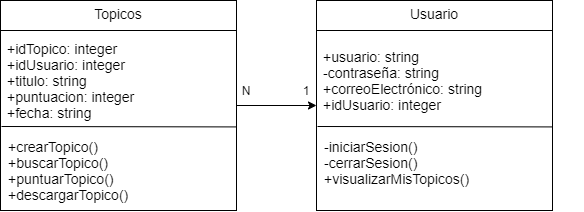

The diagram above was exported from draw.io. Its source (the exported page's mxGraphModel, read from the mxfile embedded in the PNG):
<mxGraphModel dx="470" dy="358" grid="1" gridSize="10" guides="1" tooltips="1" connect="1" arrows="1" fold="1" page="1" pageScale="1" pageWidth="827" pageHeight="1169" math="0" shadow="0">
  <root>
    <mxCell id="0" />
    <mxCell id="1" parent="0" />
    <mxCell id="13" style="edgeStyle=orthogonalEdgeStyle;rounded=0;orthogonalLoop=1;jettySize=auto;html=1;entryX=0;entryY=0.5;entryDx=0;entryDy=0;" parent="1" source="3" target="8" edge="1">
      <mxGeometry relative="1" as="geometry" />
    </mxCell>
    <mxCell id="3" value="" style="shape=internalStorage;whiteSpace=wrap;html=1;backgroundOutline=1;dx=0;dy=30;" parent="1" vertex="1">
      <mxGeometry x="144" y="120" width="236" height="210" as="geometry" />
    </mxCell>
    <mxCell id="4" value="&lt;font style=&quot;font-size: 14px&quot;&gt;Topicos&lt;/font&gt;" style="text;html=1;strokeColor=none;fillColor=none;align=center;verticalAlign=middle;whiteSpace=wrap;rounded=0;" parent="1" vertex="1">
      <mxGeometry x="242" y="123" width="40" height="20" as="geometry" />
    </mxCell>
    <mxCell id="5" value="&lt;font style=&quot;font-size: 14px&quot;&gt;+crearTopico()&lt;br&gt;+buscarTopico()&lt;br&gt;+puntuarTopico()&lt;br&gt;+descargarTopico()&lt;/font&gt;" style="text;html=1;strokeColor=none;fillColor=none;align=left;verticalAlign=middle;whiteSpace=wrap;rounded=0;" parent="1" vertex="1">
      <mxGeometry x="149.5" y="260" width="220.5" height="60" as="geometry" />
    </mxCell>
    <mxCell id="6" value="&lt;div&gt;&lt;span style=&quot;font-size: 14px&quot;&gt;+idTopico: integer&lt;/span&gt;&lt;/div&gt;&lt;div&gt;&lt;span style=&quot;font-size: 14px&quot;&gt;+idUsuario: integer&lt;/span&gt;&lt;/div&gt;&lt;div&gt;&lt;span style=&quot;font-size: 14px&quot;&gt;+titulo: string&lt;/span&gt;&lt;/div&gt;&lt;div&gt;&lt;span style=&quot;font-size: 14px&quot;&gt;+puntuacion: integer&lt;/span&gt;&lt;/div&gt;&lt;div&gt;&lt;span style=&quot;font-size: 14px&quot;&gt;+fecha: string&lt;/span&gt;&lt;/div&gt;" style="text;html=1;strokeColor=none;fillColor=none;align=left;verticalAlign=middle;whiteSpace=wrap;rounded=0;" parent="1" vertex="1">
      <mxGeometry x="149" y="160" width="221" height="80" as="geometry" />
    </mxCell>
    <mxCell id="7" value="" style="endArrow=none;html=1;entryX=1.002;entryY=0.602;entryDx=0;entryDy=0;entryPerimeter=0;" parent="1" target="3" edge="1">
      <mxGeometry width="50" height="50" relative="1" as="geometry">
        <mxPoint x="145" y="246" as="sourcePoint" />
        <mxPoint x="200" y="220" as="targetPoint" />
      </mxGeometry>
    </mxCell>
    <mxCell id="8" value="" style="shape=internalStorage;whiteSpace=wrap;html=1;backgroundOutline=1;dx=0;dy=30;" parent="1" vertex="1">
      <mxGeometry x="460" y="120" width="236" height="210" as="geometry" />
    </mxCell>
    <mxCell id="9" value="&lt;span style=&quot;font-size: 14px&quot;&gt;Usuario&lt;/span&gt;" style="text;html=1;strokeColor=none;fillColor=none;align=center;verticalAlign=middle;whiteSpace=wrap;rounded=0;" parent="1" vertex="1">
      <mxGeometry x="558" y="123" width="40" height="20" as="geometry" />
    </mxCell>
    <mxCell id="10" value="&lt;span style=&quot;font-size: 14px&quot;&gt;-iniciarSesion()&lt;br&gt;-cerrarSesion()&lt;br&gt;+visualizarMisTopicos()&lt;br&gt;&lt;br&gt;&lt;/span&gt;" style="text;html=1;strokeColor=none;fillColor=none;align=left;verticalAlign=middle;whiteSpace=wrap;rounded=0;" parent="1" vertex="1">
      <mxGeometry x="465.5" y="260" width="260" height="60" as="geometry" />
    </mxCell>
    <mxCell id="11" value="&lt;div&gt;&lt;span&gt;&lt;font style=&quot;font-size: 14px&quot;&gt;+usuario: string&lt;/font&gt;&lt;/span&gt;&lt;/div&gt;&lt;div&gt;&lt;span&gt;&lt;font style=&quot;font-size: 14px&quot;&gt;-contraseña: string&lt;/font&gt;&lt;/span&gt;&lt;/div&gt;&lt;div&gt;&lt;span&gt;&lt;font style=&quot;font-size: 14px&quot;&gt;+correoElectrónico: string&lt;/font&gt;&lt;/span&gt;&lt;/div&gt;&lt;div&gt;&lt;span&gt;&lt;font style=&quot;font-size: 14px&quot;&gt;+idUsuario: integer&lt;/font&gt;&lt;/span&gt;&lt;/div&gt;" style="text;html=1;strokeColor=none;fillColor=none;align=left;verticalAlign=middle;whiteSpace=wrap;rounded=0;" parent="1" vertex="1">
      <mxGeometry x="465" y="160" width="261" height="80" as="geometry" />
    </mxCell>
    <mxCell id="12" value="" style="endArrow=none;html=1;entryX=1.002;entryY=0.602;entryDx=0;entryDy=0;entryPerimeter=0;" parent="1" target="8" edge="1">
      <mxGeometry width="50" height="50" relative="1" as="geometry">
        <mxPoint x="461" y="246" as="sourcePoint" />
        <mxPoint x="516" y="220" as="targetPoint" />
      </mxGeometry>
    </mxCell>
    <mxCell id="14" value="1" style="text;html=1;strokeColor=none;fillColor=none;align=center;verticalAlign=middle;whiteSpace=wrap;rounded=0;" parent="1" vertex="1">
      <mxGeometry x="440" y="200" width="20" height="20" as="geometry" />
    </mxCell>
    <mxCell id="15" value="N" style="text;html=1;strokeColor=none;fillColor=none;align=center;verticalAlign=middle;whiteSpace=wrap;rounded=0;" vertex="1" parent="1">
      <mxGeometry x="380" y="200" width="20" height="20" as="geometry" />
    </mxCell>
  </root>
</mxGraphModel>